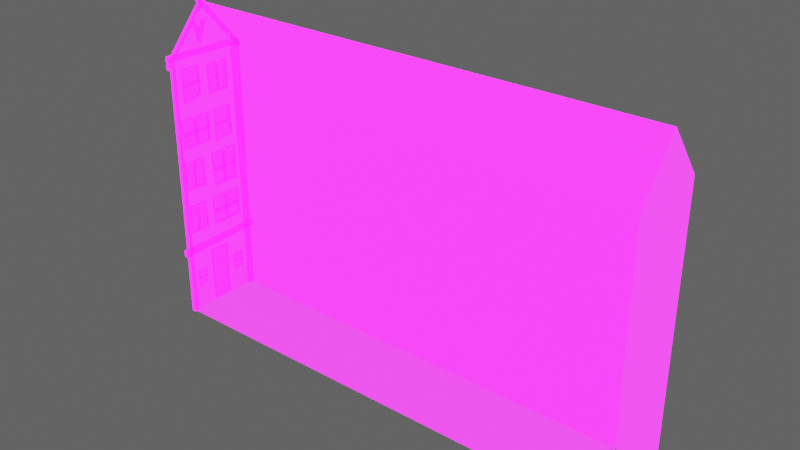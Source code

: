 # Source: Building_short05.blend  (saved by Blender 2.92.15; exported with 4.5.12 LTS)
import bpy
from mathutils import Matrix  # noqa: F401  (used for matrix-valued properties, if any)

bpy.ops.wm.read_factory_settings(use_empty=True)
scene = bpy.context.scene
scene.name = 'Scene'

# ---- collections
col_collection_2 = bpy.data.collections.new('Collection 2'); scene.collection.children.link(col_collection_2)
col_collection = bpy.data.collections.new('Collection'); scene.collection.children.link(col_collection)

# ---- images (referenced by path relative to the original .blend; pixels are not part of the script)
import os
ASSET_DIR = os.environ.get("B2B_ASSET_DIR", "")  # directory of the original .blend (textures are referenced by path, not embedded)
HERE = os.path.dirname(os.path.abspath(__file__))  # packed textures are extracted next to this script under _unpacked/

def load_image(name, relpath, width, height, colorspace="sRGB"):
    """Load a texture the original file referenced (path relative to the .blend, or extracted next to this script)."""
    p = next((c for c in (os.path.join(HERE, relpath), os.path.join(ASSET_DIR, relpath)) if relpath and os.path.exists(c)), "")
    if p:
        img = bpy.data.images.load(p, check_existing=True)
        img.name = name
    else:  # same state as the original file: an image datablock whose file is absent (Cycles renders it pink)
        img = bpy.data.images.new(name, width, height)
        img.source = "FILE"
        img.filepath = "//" + (relpath or name)
    img.colorspace_settings.name = colorspace
    return img
img_imphenziapalette01_256_gradientx4_png = load_image('ImphenziaPalette01-256-GradientX4.png', 'ImphenziaPalette01-256-GradientX4.png', 1024, 1024, 'sRGB')
img_imphenziapalette02_emission_png = load_image('ImphenziaPalette02-Emission.png', 'ImphenziaPalette02-Emission.png', 1024, 1024, 'sRGB')
img_imphenziapalette02_opacity_png = load_image('ImphenziaPalette02-Opacity.png', 'ImphenziaPalette02-Opacity.png', 1024, 1024, 'sRGB')

# ---- materials (node trees are filled in below, after node groups)
mat_gradient = bpy.data.materials.new('Gradient')
mat_gradient.alpha_threshold = 0.6481
mat_gradient.use_backface_culling = True
mat_gradient.use_raytrace_refraction = True
mat_gradient.use_screen_refraction = True
mat_gradient.use_sss_translucency = True
mat_gradient.thickness_mode = 'SLAB'
mat_gradient.use_thickness_from_shadow = True

# ---- node groups
ng_auto_smooth = bpy.data.node_groups.new('Auto Smooth', 'GeometryNodeTree')
_s = ng_auto_smooth.interface.new_socket(name='Geometry', in_out='OUTPUT', socket_type='NodeSocketGeometry')
_s = ng_auto_smooth.interface.new_socket(name='Geometry', in_out='INPUT', socket_type='NodeSocketGeometry')
_s = ng_auto_smooth.interface.new_socket(name='Angle', in_out='INPUT', socket_type='NodeSocketFloat')
_s.subtype = 'ANGLE'
_s.min_value = 0.0
_s.max_value = 3.142
ng_auto_smooth.is_modifier = True
_N = ng_auto_smooth.nodes; _L = ng_auto_smooth.links
n0 = _N.new('NodeGroupOutput'); n0.name = 'Group Output'; n0.location = (480, -100)
n1 = _N.new('NodeGroupInput'); n1.name = 'Group Input'; n1.location = (-420, -300)
n2 = _N.new('NodeGroupInput'); n2.name = 'Group Input.001'; n2.location = (-60, -100)
n3 = _N.new('GeometryNodeSetShadeSmooth'); n3.name = 'Set Shade Smooth'; n3.location = (120, -100)
n3.domain = 'EDGE'
n4 = _N.new('GeometryNodeSetShadeSmooth'); n4.name = 'Set Shade Smooth.001'; n4.location = (300, -100)
n5 = _N.new('GeometryNodeInputMeshEdgeAngle'); n5.name = 'Edge Angle'; n5.location = (-420, -220)
n6 = _N.new('GeometryNodeInputEdgeSmooth'); n6.name = 'Is Edge Smooth'; n6.location = (-60, -160)
n7 = _N.new('GeometryNodeInputShadeSmooth'); n7.name = 'Is Face Smooth'; n7.location = (-240, -340)
n8 = _N.new('FunctionNodeBooleanMath'); n8.name = 'Boolean Math'; n8.location = (-60, -220)
n9 = _N.new('FunctionNodeCompare'); n9.name = 'Compare'; n9.location = (-240, -180)
n9.operation = 'LESS_EQUAL'
_L.new(n5.outputs[0], n9.inputs[0])
_L.new(n4.outputs[0], n0.inputs[0])
_L.new(n1.outputs[1], n9.inputs[1])
_L.new(n9.outputs[0], n8.inputs[0])
_L.new(n7.outputs[0], n8.inputs[1])
_L.new(n2.outputs[0], n3.inputs[0])
_L.new(n6.outputs[0], n3.inputs[1])
_L.new(n3.outputs[0], n4.inputs[0])
_L.new(n8.outputs[0], n3.inputs[2])
n0.is_active_output = True

# ---- material node trees
mat_gradient.use_nodes = True; mat_gradient.node_tree.nodes.clear()
_N = mat_gradient.node_tree.nodes; _L = mat_gradient.node_tree.links
n0 = _N.new('ShaderNodeOutputMaterial'); n0.name = 'Material Output'; n0.location = (300, 300)
n1 = _N.new('ShaderNodeBsdfPrincipled'); n1.name = 'Principled BSDF'; n1.location = (10, 300)
n1.distribution = 'GGX'
n1.subsurface_method = 'BURLEY'
n1.inputs[3].default_value = 1.45
n1.inputs[28].default_value = 10.0
n2 = _N.new('ShaderNodeTexImage'); n2.name = 'Image Texture'; n2.location = (-460, 320)
n2.image = img_imphenziapalette01_256_gradientx4_png
n3 = _N.new('ShaderNodeTexImage'); n3.name = 'Image Texture.001'; n3.location = (-500, 0)
n3.image = img_imphenziapalette02_emission_png
n4 = _N.new('ShaderNodeTexImage'); n4.name = 'Image Texture.002'; n4.location = (-480, -300)
n4.image = img_imphenziapalette02_opacity_png
_L.new(n1.outputs[0], n0.inputs[0])
_L.new(n2.outputs[0], n1.inputs[0])
_L.new(n3.outputs[0], n1.inputs[27])
_L.new(n4.outputs[0], n1.inputs[4])
n0.is_active_output = True

# ---- world
world_world = bpy.data.worlds.new('World'); scene.world = world_world
world_world.use_nodes = True; world_world.node_tree.nodes.clear()
_N = world_world.node_tree.nodes; _L = world_world.node_tree.links
n0 = _N.new('ShaderNodeOutputWorld'); n0.name = 'World Output'; n0.location = (300, 300)
n1 = _N.new('ShaderNodeBackground'); n1.name = 'Background'; n1.location = (10, 300)
n1.inputs[0].default_value = (0.05088, 0.05088, 0.05088, 1.0)
n1.inputs[1].default_value = 2.0
_L.new(n1.outputs[0], n0.inputs[0])
n0.is_active_output = True
world_world.color = (0.05088, 0.05088, 0.05088)
world_world.use_sun_shadow = False
world_world.sun_shadow_jitter_overblur = 0.0

# ---- meshes
me_plane_047 = bpy.data.meshes.new('Plane.047')
me_plane_047.from_pydata([(119.1, 22.95, 0.0), (119.1, 38.2, 0.0), (25.21, 22.95, 51.79), (25.21, 38.2, 51.79), (119.1, 22.95, 51.79), (119.1, 38.2, 51.79), (25.21, 30.58, 61.24), (25.21, 30.58, 61.24), (119.1, 30.58, 61.24), (119.1, 30.58, 61.24), (25.21, 22.95, 0.0), (25.21, 38.2, 0.0), (25.22, 28.49, 11.15), (25.22, 32.66, 11.15), (25.22, 28.77, 0.2281), (25.22, 32.59, 0.2281), (24.77, 29.03, 0.6014), (24.77, 32.33, 0.6014), (24.77, 28.76, 10.78), (24.77, 32.39, 10.78), (24.77, 28.77, 0.2281), (24.77, 32.59, 0.2281), (24.77, 28.49, 11.15), (24.77, 32.66, 11.15), (25.03, 29.01, 0.6014), (25.03, 32.33, 0.6014), (25.03, 28.77, 10.78), (25.03, 32.38, 10.78), (25.14, 27.89, 21.77), (25.14, 24.5, 21.77), (25.14, 28.19, 16.93), (25.14, 24.41, 16.93), (24.83, 28.1, 22.31), (24.83, 24.29, 22.31), (24.83, 28.5, 16.55), (24.83, 24.13, 16.55), (24.83, 27.87, 21.77), (24.83, 24.52, 21.77), (24.83, 28.18, 16.93), (24.83, 24.44, 16.93), (25.16, 24.29, 22.31), (25.16, 28.1, 22.31), (25.16, 24.13, 16.55), (25.16, 28.5, 16.55), (25.18, 36.26, 21.57), (25.18, 30.29, 21.57), (25.18, 36.16, 16.69), (25.18, 30.7, 16.69), (24.8, 36.72, 22.12), (24.8, 29.83, 22.12), (24.8, 36.6, 16.3), (24.8, 30.3, 16.3), (24.8, 36.27, 21.57), (24.8, 30.29, 21.57), (24.8, 36.16, 16.69), (24.8, 30.73, 16.69), (25.21, 29.83, 22.12), (25.21, 36.72, 22.12), (25.21, 30.3, 16.3), (25.21, 36.6, 16.3), (25.21, 28.53, 25.56), (25.21, 24.1, 25.56), (25.21, 28.62, 31.38), (25.21, 23.77, 31.38), (24.8, 24.4, 25.95), (24.8, 28.23, 25.95), (24.8, 24.09, 30.83), (24.8, 28.3, 30.83), (24.8, 24.1, 25.56), (24.8, 28.53, 25.56), (24.8, 23.77, 31.38), (24.8, 28.62, 31.38), (25.18, 24.38, 25.95), (25.18, 28.23, 25.95), (25.18, 24.09, 30.83), (25.18, 28.3, 30.83), (25.21, 36.45, 24.24), (25.21, 30.94, 24.24), (25.21, 36.56, 31.46), (25.21, 30.53, 31.46), (24.8, 31.32, 24.73), (24.8, 36.07, 24.73), (24.8, 30.93, 30.78), (24.8, 36.16, 30.78), (24.8, 30.94, 24.24), (24.8, 36.45, 24.24), (24.8, 30.53, 31.46), (24.8, 36.56, 31.46), (25.18, 31.29, 24.73), (25.18, 36.07, 24.73), (25.18, 30.94, 30.78), (25.18, 36.15, 30.78), (24.8, 26.0, 30.83), (24.8, 26.39, 30.83), (25.18, 26.0, 30.83), (25.18, 26.39, 30.83), (24.8, 26.0, 25.95), (24.8, 26.39, 25.95), (25.18, 26.0, 25.95), (25.18, 26.39, 25.95), (24.8, 33.28, 30.8), (24.8, 33.74, 30.78), (25.18, 33.28, 30.8), (25.18, 33.74, 30.78), (24.8, 33.38, 24.75), (24.8, 33.84, 24.73), (25.18, 33.38, 24.75), (25.18, 33.84, 24.73), (24.81, 31.15, 27.42), (24.79, 31.09, 28.05), (25.18, 31.12, 27.38), (25.16, 31.1, 28.02), (24.88, 36.13, 28.14), (24.9, 36.19, 27.51), (25.24, 36.14, 28.11), (25.27, 36.16, 27.47), (24.98, 23.38, 51.79), (24.98, 22.67, 51.79), (24.89, 23.49, 0.0), (24.89, 22.56, 0.0), (25.65, 23.49, 0.0), (25.65, 22.56, 0.0), (25.56, 23.38, 51.79), (25.56, 22.67, 51.79), (24.74, 38.62, 51.79), (24.74, 37.33, 51.79), (24.89, 38.44, 0.0), (24.89, 37.51, 0.0), (25.65, 38.44, 0.0), (25.65, 37.51, 0.0), (25.79, 38.62, 51.79), (25.79, 37.33, 51.79), (24.89, 38.72, 51.31), (24.94, 21.95, 51.86), (25.65, 38.72, 51.31), (25.6, 21.95, 51.86), (24.89, 38.72, 52.43), (24.94, 21.95, 52.84), (25.65, 38.72, 52.43), (25.6, 21.95, 52.84), (25.69, 21.95, 13.65), (24.85, 21.95, 13.65), (25.69, 21.95, 12.41), (24.85, 21.95, 12.41), (24.94, 39.36, 13.92), (24.94, 39.36, 12.94), (25.6, 39.36, 13.92), (25.6, 39.36, 12.94), (24.8, 32.98, 21.58), (24.8, 33.51, 21.56), (25.18, 32.98, 21.58), (25.18, 33.51, 21.56), (24.8, 33.1, 16.71), (24.8, 33.62, 16.69), (25.18, 33.1, 16.71), (25.18, 33.62, 16.69), (24.81, 30.54, 18.85), (24.79, 30.47, 19.36), (25.18, 30.51, 18.82), (25.16, 30.48, 19.34), (24.88, 36.23, 19.44), (24.9, 36.3, 18.93), (25.24, 36.24, 19.41), (25.27, 36.27, 18.9), (25.18, 30.34, 39.35), (25.18, 24.37, 39.35), (25.18, 30.24, 34.47), (25.18, 24.77, 34.47), (24.8, 30.8, 39.89), (24.8, 23.91, 39.89), (24.8, 30.67, 34.07), (24.8, 24.38, 34.07), (24.8, 30.34, 39.35), (24.8, 24.36, 39.35), (24.8, 30.24, 34.47), (24.8, 24.8, 34.47), (25.21, 23.91, 39.89), (25.21, 30.8, 39.89), (25.21, 24.38, 34.07), (25.21, 30.67, 34.07), (24.8, 27.06, 39.35), (24.8, 27.58, 39.33), (25.18, 27.06, 39.35), (25.18, 27.58, 39.33), (24.8, 27.17, 34.48), (24.8, 27.7, 34.46), (25.18, 27.17, 34.48), (25.18, 27.7, 34.46), (24.81, 24.61, 36.62), (24.79, 24.54, 37.13), (25.18, 24.58, 36.6), (25.16, 24.55, 37.11), (24.88, 30.31, 37.21), (24.9, 30.37, 36.7), (25.24, 30.32, 37.18), (25.27, 30.35, 36.67), (25.17, 32.38, 39.62), (25.17, 32.38, 33.87), (25.17, 35.7, 39.53), (25.17, 35.7, 34.26), (24.81, 32.01, 40.07), (24.81, 32.01, 33.42), (24.81, 35.96, 39.95), (24.81, 35.96, 33.88), (24.81, 32.38, 39.63), (24.81, 32.38, 33.86), (24.81, 35.7, 39.53), (24.81, 35.7, 34.29), (25.2, 32.01, 33.42), (25.2, 32.01, 40.07), (25.2, 35.96, 33.88), (25.2, 35.96, 39.95), (24.83, 26.0, 21.77), (24.83, 26.39, 21.77), (25.14, 26.0, 21.77), (25.14, 26.38, 21.77), (24.83, 26.0, 16.93), (24.83, 26.39, 16.93), (25.14, 26.0, 16.93), (25.14, 26.38, 16.93), (24.81, 32.3, 36.52), (24.81, 32.3, 37.05), (25.17, 32.3, 36.52), (25.17, 32.3, 37.05), (24.81, 35.62, 36.52), (24.81, 35.62, 37.05), (25.17, 35.62, 36.52), (25.17, 35.62, 37.05), (25.07, 34.45, 7.755), (25.07, 34.45, 4.633), (25.07, 36.25, 7.704), (25.07, 36.25, 4.845), (24.87, 34.25, 7.997), (24.87, 34.25, 4.391), (24.87, 36.39, 7.931), (24.87, 36.39, 4.638), (24.87, 34.45, 7.76), (24.87, 34.45, 4.628), (24.87, 36.25, 7.704), (24.87, 36.25, 4.86), (25.08, 34.25, 4.391), (25.08, 34.25, 7.997), (25.08, 36.39, 4.638), (25.08, 36.39, 7.931), (24.87, 34.38, 6.058), (24.87, 34.38, 6.345), (25.07, 34.38, 6.059), (25.07, 34.38, 6.345), (24.87, 36.18, 6.058), (24.87, 36.18, 6.345), (25.07, 36.18, 6.059), (25.07, 36.18, 6.345), (25.07, 24.94, 7.755), (25.07, 24.94, 4.633), (25.07, 26.74, 7.704), (25.07, 26.74, 4.845), (24.87, 24.74, 7.997), (24.87, 24.74, 4.391), (24.87, 26.89, 7.931), (24.87, 26.89, 4.638), (24.87, 24.94, 7.76), (24.87, 24.94, 4.628), (24.87, 26.74, 7.704), (24.87, 26.74, 4.86), (25.08, 24.74, 4.391), (25.08, 24.74, 7.997), (25.08, 26.89, 4.638), (25.08, 26.89, 7.931), (24.87, 24.87, 6.058), (24.87, 24.87, 6.345), (25.07, 24.87, 6.059), (25.07, 24.87, 6.345), (24.87, 26.67, 6.058), (24.87, 26.67, 6.345), (25.07, 26.67, 6.059), (25.07, 26.67, 6.345), (25.05, 31.38, 61.44), (24.94, 21.95, 50.39), (25.8, 31.38, 61.44), (25.6, 21.95, 50.39), (25.05, 31.38, 62.56), (24.94, 21.95, 51.37), (25.8, 31.38, 62.56), (25.6, 21.95, 51.37), (25.05, 29.63, 61.44), (25.8, 29.63, 61.44), (25.05, 29.63, 62.56), (25.8, 29.63, 62.56), (25.05, 38.87, 50.73), (25.8, 38.87, 50.73), (25.05, 38.87, 51.84), (25.8, 38.87, 51.84), (25.19, 31.79, 57.59), (25.19, 30.99, 57.59), (25.19, 30.13, 55.49), (25.19, 29.4, 57.53), (25.19, 28.54, 57.51), (25.19, 29.92, 53.4), (24.59, 31.44, 57.36), (24.59, 31.14, 57.36), (24.59, 30.11, 54.87), (24.59, 29.24, 57.3), (24.59, 28.84, 57.29), (24.59, 29.95, 54.01), (24.59, 31.79, 57.59), (24.59, 30.99, 57.59), (24.59, 30.13, 55.49), (24.59, 29.4, 57.53), (24.59, 28.54, 57.51), (24.59, 29.92, 53.4), (25.21, 35.83, 43.17), (25.21, 31.39, 43.17), (25.21, 35.91, 48.99), (25.21, 31.06, 48.99), (24.8, 31.69, 43.56), (24.8, 35.52, 43.56), (24.8, 31.38, 48.44), (24.8, 35.59, 48.44), (24.8, 31.39, 43.17), (24.8, 35.83, 43.17), (24.8, 31.06, 48.99), (24.8, 35.91, 48.99), (25.18, 31.67, 43.56), (25.18, 35.52, 43.56), (25.18, 31.39, 48.44), (25.18, 35.59, 48.44), (24.8, 33.29, 48.44), (24.8, 33.68, 48.44), (25.18, 33.29, 48.44), (25.18, 33.68, 48.44), (24.8, 33.29, 43.56), (24.8, 33.68, 43.56), (25.18, 33.29, 43.56), (25.18, 33.68, 43.56), (25.17, 25.56, 49.21), (25.17, 25.56, 43.46), (25.17, 28.87, 49.12), (25.17, 28.87, 43.85), (24.81, 25.19, 49.66), (24.81, 25.19, 43.01), (24.81, 29.14, 49.54), (24.81, 29.14, 43.47), (24.81, 25.56, 49.22), (24.81, 25.56, 43.45), (24.81, 28.87, 49.12), (24.81, 28.87, 43.88), (25.2, 25.19, 43.01), (25.2, 25.19, 49.66), (25.2, 29.14, 43.47), (25.2, 29.14, 49.54), (24.81, 25.48, 46.11), (24.81, 25.48, 46.64), (25.17, 25.48, 46.12), (25.17, 25.48, 46.64), (24.81, 28.79, 46.11), (24.81, 28.79, 46.64), (25.17, 28.79, 46.12), (25.17, 28.79, 46.64)], [], [(2, 4, 8, 6), (11, 3, 5, 1), (0, 4, 2, 10), (6, 8, 9, 7), (3, 2, 6, 7), (5, 3, 7, 9), (11, 10, 2, 3), (19, 17, 25, 27), (14, 12, 22, 20), (12, 13, 23, 22), (13, 15, 21, 23), (15, 14, 20, 21), (16, 17, 21, 20), (19, 18, 22, 23), (17, 19, 23, 21), (18, 16, 20, 22), (25, 24, 26, 27), (17, 16, 24, 25), (16, 18, 26, 24), (18, 19, 27, 26), (37, 36, 28, 29), (39, 37, 29, 31), (38, 39, 31, 30), (30, 31, 29, 28), (37, 39, 35, 33), (38, 36, 32, 34), (36, 37, 33, 32), (39, 38, 34, 35), (43, 42, 35, 34), (41, 43, 34, 32), (40, 41, 32, 33), (42, 40, 33, 35), (36, 38, 30, 28), (53, 52, 44, 45), (55, 53, 45, 47), (54, 55, 47, 46), (46, 47, 45, 44), (53, 55, 51, 49), (54, 52, 48, 50), (52, 53, 49, 48), (55, 54, 50, 51), (59, 58, 51, 50), (57, 59, 50, 48), (56, 57, 48, 49), (58, 56, 49, 51), (52, 54, 46, 44), (67, 65, 73, 75), (61, 63, 70, 68), (63, 62, 71, 70), (62, 60, 69, 71), (60, 61, 68, 69), (64, 65, 69, 68), (67, 66, 70, 71), (65, 67, 71, 69), (66, 64, 68, 70), (73, 72, 74, 75), (65, 64, 72, 73), (64, 66, 74, 72), (66, 67, 75, 74), (83, 81, 89, 91), (77, 79, 86, 84), (79, 78, 87, 86), (78, 76, 85, 87), (76, 77, 84, 85), (80, 81, 85, 84), (83, 82, 86, 87), (81, 83, 87, 85), (82, 80, 84, 86), (89, 88, 90, 91), (81, 80, 88, 89), (80, 82, 90, 88), (82, 83, 91, 90), (92, 94, 95, 93), (96, 97, 99, 98), (94, 92, 96, 98), (93, 95, 99, 97), (92, 93, 97, 96), (100, 102, 103, 101), (104, 105, 107, 106), (101, 103, 107, 105), (100, 101, 105, 104), (102, 100, 104, 106), (108, 110, 111, 109), (113, 112, 114, 115), (109, 111, 114, 112), (110, 108, 113, 115), (108, 109, 112, 113), (119, 117, 116, 118), (121, 120, 122, 123), (117, 119, 121, 123), (119, 118, 120, 121), (118, 116, 122, 120), (116, 117, 123, 122), (127, 125, 124, 126), (129, 128, 130, 131), (125, 127, 129, 131), (127, 126, 128, 129), (126, 124, 130, 128), (124, 125, 131, 130), (132, 134, 135, 133), (136, 137, 139, 138), (134, 132, 136, 138), (135, 134, 138, 139), (133, 135, 139, 137), (132, 133, 137, 136), (143, 142, 140, 141), (145, 144, 146, 147), (140, 146, 144, 141), (141, 144, 145, 143), (143, 145, 147, 142), (142, 147, 146, 140), (148, 150, 151, 149), (152, 153, 155, 154), (149, 151, 155, 153), (148, 149, 153, 152), (150, 148, 152, 154), (156, 158, 159, 157), (161, 160, 162, 163), (157, 159, 162, 160), (158, 156, 161, 163), (156, 157, 160, 161), (173, 172, 164, 165), (175, 173, 165, 167), (174, 175, 167, 166), (166, 167, 165, 164), (173, 175, 171, 169), (174, 172, 168, 170), (172, 173, 169, 168), (175, 174, 170, 171), (179, 178, 171, 170), (177, 179, 170, 168), (176, 177, 168, 169), (178, 176, 169, 171), (172, 174, 166, 164), (180, 182, 183, 181), (184, 185, 187, 186), (181, 183, 187, 185), (180, 181, 185, 184), (182, 180, 184, 186), (188, 190, 191, 189), (193, 192, 194, 195), (189, 191, 194, 192), (190, 188, 193, 195), (188, 189, 192, 193), (205, 204, 196, 197), (207, 205, 197, 199), (206, 207, 199, 198), (198, 199, 197, 196), (205, 207, 203, 201), (206, 204, 200, 202), (204, 205, 201, 200), (207, 206, 202, 203), (211, 210, 203, 202), (209, 211, 202, 200), (208, 209, 200, 201), (210, 208, 201, 203), (204, 206, 198, 196), (212, 214, 215, 213), (216, 217, 219, 218), (214, 212, 216, 218), (213, 215, 219, 217), (212, 213, 217, 216), (220, 222, 223, 221), (224, 225, 227, 226), (222, 220, 224, 226), (221, 223, 227, 225), (220, 221, 225, 224), (237, 236, 228, 229), (239, 237, 229, 231), (238, 239, 231, 230), (230, 231, 229, 228), (237, 239, 235, 233), (238, 236, 232, 234), (236, 237, 233, 232), (239, 238, 234, 235), (243, 242, 235, 234), (241, 243, 234, 232), (240, 241, 232, 233), (242, 240, 233, 235), (236, 238, 230, 228), (244, 246, 247, 245), (248, 249, 251, 250), (246, 244, 248, 250), (245, 247, 251, 249), (244, 245, 249, 248), (261, 260, 252, 253), (263, 261, 253, 255), (262, 263, 255, 254), (254, 255, 253, 252), (261, 263, 259, 257), (262, 260, 256, 258), (260, 261, 257, 256), (263, 262, 258, 259), (267, 266, 259, 258), (265, 267, 258, 256), (264, 265, 256, 257), (266, 264, 257, 259), (260, 262, 254, 252), (268, 270, 271, 269), (272, 273, 275, 274), (270, 268, 272, 274), (269, 271, 275, 273), (268, 269, 273, 272), (276, 278, 279, 277), (280, 281, 283, 282), (278, 276, 280, 282), (279, 278, 282, 283), (277, 279, 283, 281), (276, 277, 281, 280), (285, 287, 286, 284), (289, 288, 290, 291), (287, 285, 289, 291), (286, 287, 291, 290), (284, 286, 290, 288), (285, 284, 288, 289), (292, 293, 294, 295, 296, 297), (298, 303, 302, 301, 300, 299), (292, 297, 309, 304), (296, 295, 307, 308), (294, 293, 305, 306), (297, 296, 308, 309), (295, 294, 306, 307), (293, 292, 304, 305), (298, 299, 305, 304), (299, 300, 306, 305), (300, 301, 307, 306), (301, 302, 308, 307), (302, 303, 309, 308), (303, 298, 304, 309), (317, 315, 323, 325), (311, 313, 320, 318), (313, 312, 321, 320), (312, 310, 319, 321), (310, 311, 318, 319), (314, 315, 319, 318), (317, 316, 320, 321), (315, 317, 321, 319), (316, 314, 318, 320), (323, 322, 324, 325), (315, 314, 322, 323), (314, 316, 324, 322), (316, 317, 325, 324), (326, 328, 329, 327), (330, 331, 333, 332), (328, 326, 330, 332), (327, 329, 333, 331), (326, 327, 331, 330), (343, 342, 334, 335), (345, 343, 335, 337), (344, 345, 337, 336), (336, 337, 335, 334), (343, 345, 341, 339), (344, 342, 338, 340), (342, 343, 339, 338), (345, 344, 340, 341), (349, 348, 341, 340), (347, 349, 340, 338), (346, 347, 338, 339), (348, 346, 339, 341), (342, 344, 336, 334), (350, 352, 353, 351), (354, 355, 357, 356), (352, 350, 354, 356), (351, 353, 357, 355), (350, 351, 355, 354)])
me_plane_047.polygons.foreach_set('use_smooth', [1, 1, 1, 1, 1, 1, 1, 1, 1, 1, 1, 1, 1, 1, 1, 1, 1, 1, 1, 1, 1, 1, 1, 1, 1, 1, 1, 1, 1, 1, 1, 1, 1, 1, 1, 1, 1, 1, 1, 1, 1, 1, 1, 1, 1, 1, 1, 1, 1, 1, 1, 1, 1, 1, 1, 1, 1, 1, 1, 1, 1, 1, 1, 1, 1, 1, 1, 1, 1, 1, 1, 1, 1, 1, 1, 1, 1, 1, 1, 1, 1, 1, 1, 1, 1, 1, 1, 1, 1, 1, 1, 1, 1, 1, 1, 1, 1, 1, 1, 1, 1, 1, 1, 1, 1, 1, 1, 1, 1, 1, 1, 1, 1, 1, 1, 1, 1, 1, 1, 1, 1, 1, 1, 1, 1, 1, 1, 1, 1, 1, 1, 1, 1, 1, 1, 1, 1, 1, 1, 1, 1, 1, 1, 1, 1, 1, 1, 1, 1, 1, 1, 1, 1, 1, 1, 1, 1, 1, 1, 1, 1, 1, 1, 1, 1, 1, 1, 1, 1, 1, 1, 1, 1, 1, 1, 1, 1, 1, 1, 1, 1, 1, 1, 1, 1, 1, 1, 1, 1, 1, 1, 1, 1, 1, 1, 1, 1, 1, 1, 1, 1, 1, 1, 1, 1, 1, 1, 1, 1, 1, 1, 1, 1, 1, 1, 0, 0, 0, 0, 0, 0, 0, 0, 0, 0, 0, 0, 0, 0, 1, 1, 1, 1, 1, 1, 1, 1, 1, 1, 1, 1, 1, 1, 1, 1, 1, 1, 1, 1, 1, 1, 1, 1, 1, 1, 1, 1, 1, 1, 1, 1, 1, 1, 1, 1])
_uv = me_plane_047.uv_layers.new(name='UVMap')
_uv.uv.foreach_set('vector', [0.2288, 0.9018, 0.2427, 0.9018, 0.2427, 0.9047, 0.2288, 0.9047, 0.2288, 0.8989, 0.2288, 0.9018, 0.2427, 0.9018, 0.2427, 0.8989, 0.2427, 0.8989, 0.2427, 0.9018, 0.2288, 0.9018, 0.2288, 0.8989, 0.2288, 0.9047, 0.2427, 0.9047, 0.2427, 0.9047, 0.2288, 0.9047, 0.2288, 0.9018, 0.2288, 0.9018, 0.2288, 0.9047, 0.2288, 0.9047, 0.2427, 0.9018, 0.2288, 0.9018, 0.2288, 0.9047, 0.2427, 0.9047, 0.2288, 0.8989, 0.2288, 0.8989, 0.2288, 0.9018, 0.2288, 0.9018, 0.2288, 0.9109, 0.2288, 0.8993, 0.2288, 0.8993, 0.2288, 0.9109, 0.2288, 0.8989, 0.2288, 0.9113, 0.2288, 0.9113, 0.2288, 0.8989, 0.2288, 0.9113, 0.2288, 0.9113, 0.2288, 0.9113, 0.2288, 0.9113, 0.2288, 0.9113, 0.2288, 0.8989, 0.2288, 0.8989, 0.2288, 0.9113, 0.2288, 0.8989, 0.2288, 0.8989, 0.2288, 0.8989, 0.2288, 0.8989, 0.2288, 0.8993, 0.2288, 0.8993, 0.2288, 0.8989, 0.2288, 0.8989, 0.2288, 0.9109, 0.2288, 0.9109, 0.2288, 0.9113, 0.2288, 0.9113, 0.2288, 0.8993, 0.2288, 0.9109, 0.2288, 0.9113, 0.2288, 0.8989, 0.2288, 0.9109, 0.2288, 0.8993, 0.2288, 0.8989, 0.2288, 0.9113, 0.632, 0.2606, 0.632, 0.2606, 0.632, 0.2666, 0.632, 0.2666, 0.2288, 0.8993, 0.2288, 0.8993, 0.2288, 0.8993, 0.2288, 0.8993, 0.2288, 0.8993, 0.2288, 0.9109, 0.2288, 0.9109, 0.2288, 0.8993, 0.2288, 0.9109, 0.2288, 0.9109, 0.2288, 0.9109, 0.2288, 0.9109, 0.2288, 0.9109, 0.2288, 0.9109, 0.2288, 0.9109, 0.2288, 0.9109, 0.2288, 0.8993, 0.2288, 0.9109, 0.2288, 0.9109, 0.2288, 0.8993, 0.2288, 0.8993, 0.2288, 0.8993, 0.2288, 0.8993, 0.2288, 0.8993, 0.8396, 0.3296, 0.8396, 0.3296, 0.8396, 0.3356, 0.8396, 0.3356, 0.2288, 0.9109, 0.2288, 0.8993, 0.2288, 0.8989, 0.2288, 0.9113, 0.2288, 0.8993, 0.2288, 0.9109, 0.2288, 0.9113, 0.2288, 0.8989, 0.2288, 0.9109, 0.2288, 0.9109, 0.2288, 0.9113, 0.2288, 0.9113, 0.2288, 0.8993, 0.2288, 0.8993, 0.2288, 0.8989, 0.2288, 0.8989, 0.2163, 0.8994, 0.2163, 0.8994, 0.2163, 0.8994, 0.2163, 0.8994, 0.2163, 0.9011, 0.2163, 0.8994, 0.2163, 0.8994, 0.2163, 0.9011, 0.2163, 0.9011, 0.2163, 0.9011, 0.2163, 0.9011, 0.2163, 0.9011, 0.2163, 0.8994, 0.2163, 0.9011, 0.2163, 0.9011, 0.2163, 0.8994, 0.2288, 0.9109, 0.2288, 0.8993, 0.2288, 0.8993, 0.2288, 0.9109, 0.2288, 0.9109, 0.2288, 0.9109, 0.2288, 0.9109, 0.2288, 0.9109, 0.2288, 0.8993, 0.2288, 0.9109, 0.2288, 0.9109, 0.2288, 0.8993, 0.2288, 0.8993, 0.2288, 0.8993, 0.2288, 0.8993, 0.2288, 0.8993, 0.8396, 0.3296, 0.8396, 0.3296, 0.8396, 0.3356, 0.8396, 0.3356, 0.2288, 0.9109, 0.2288, 0.8993, 0.2288, 0.8989, 0.2288, 0.9113, 0.2288, 0.8993, 0.2288, 0.9109, 0.2288, 0.9113, 0.2288, 0.8989, 0.2288, 0.9109, 0.2288, 0.9109, 0.2288, 0.9113, 0.2288, 0.9113, 0.2288, 0.8993, 0.2288, 0.8993, 0.2288, 0.8989, 0.2288, 0.8989, 0.2163, 0.8994, 0.2163, 0.8994, 0.2163, 0.8994, 0.2163, 0.8994, 0.2163, 0.9011, 0.2163, 0.8994, 0.2163, 0.8994, 0.2163, 0.9011, 0.2163, 0.9011, 0.2163, 0.9011, 0.2163, 0.9011, 0.2163, 0.9011, 0.2163, 0.8994, 0.2163, 0.9011, 0.2163, 0.9011, 0.2163, 0.8994, 0.2288, 0.9109, 0.2288, 0.8993, 0.2288, 0.8993, 0.2288, 0.9109, 0.2288, 0.9109, 0.2288, 0.8993, 0.2288, 0.8993, 0.2288, 0.9109, 0.2163, 0.8994, 0.2163, 0.9011, 0.2163, 0.9011, 0.2163, 0.8994, 0.2163, 0.9011, 0.2163, 0.9011, 0.2163, 0.9011, 0.2163, 0.9011, 0.2163, 0.9011, 0.2163, 0.8994, 0.2163, 0.8994, 0.2163, 0.9011, 0.2163, 0.8994, 0.2163, 0.8994, 0.2163, 0.8994, 0.2163, 0.8994, 0.2288, 0.8993, 0.2288, 0.8993, 0.2288, 0.8989, 0.2288, 0.8989, 0.2288, 0.9109, 0.2288, 0.9109, 0.2288, 0.9113, 0.2288, 0.9113, 0.2288, 0.8993, 0.2288, 0.9109, 0.2288, 0.9113, 0.2288, 0.8989, 0.2288, 0.9109, 0.2288, 0.8993, 0.2288, 0.8989, 0.2288, 0.9113, 0.4742, 0.946, 0.4742, 0.946, 0.4742, 0.9484, 0.4742, 0.9484, 0.2288, 0.8993, 0.2288, 0.8993, 0.2288, 0.8993, 0.2288, 0.8993, 0.2288, 0.8993, 0.2288, 0.9109, 0.2288, 0.9109, 0.2288, 0.8993, 0.2288, 0.9109, 0.2288, 0.9109, 0.2288, 0.9109, 0.2288, 0.9109, 0.2288, 0.9109, 0.2288, 0.8993, 0.2288, 0.8993, 0.2288, 0.9109, 0.2163, 0.8994, 0.2163, 0.9011, 0.2163, 0.9011, 0.2163, 0.8994, 0.2163, 0.9011, 0.2163, 0.9011, 0.2163, 0.9011, 0.2163, 0.9011, 0.2163, 0.9011, 0.2163, 0.8994, 0.2163, 0.8994, 0.2163, 0.9011, 0.2163, 0.8994, 0.2163, 0.8994, 0.2163, 0.8994, 0.2163, 0.8994, 0.2288, 0.8993, 0.2288, 0.8993, 0.2288, 0.8989, 0.2288, 0.8989, 0.2288, 0.9109, 0.2288, 0.9109, 0.2288, 0.9113, 0.2288, 0.9113, 0.2288, 0.8993, 0.2288, 0.9109, 0.2288, 0.9113, 0.2288, 0.8989, 0.2288, 0.9109, 0.2288, 0.8993, 0.2288, 0.8989, 0.2288, 0.9113, 0.4695, 0.9447, 0.4695, 0.9447, 0.4695, 0.947, 0.4695, 0.947, 0.2288, 0.8993, 0.2288, 0.8993, 0.2288, 0.8993, 0.2288, 0.8993, 0.2288, 0.8993, 0.2288, 0.9109, 0.2288, 0.9109, 0.2288, 0.8993, 0.2288, 0.9109, 0.2288, 0.9109, 0.2288, 0.9109, 0.2288, 0.9109, 0.2288, 0.9109, 0.2288, 0.9109, 0.2288, 0.9109, 0.2288, 0.9109, 0.2288, 0.9109, 0.2288, 0.9109, 0.2288, 0.9109, 0.2288, 0.9109, 0.2288, 0.9109, 0.2288, 0.9109, 0.2288, 0.9109, 0.2288, 0.9109, 0.2288, 0.9109, 0.2288, 0.9109, 0.2288, 0.9109, 0.2288, 0.9109, 0.2288, 0.9109, 0.2288, 0.9109, 0.2288, 0.9109, 0.2288, 0.9109, 0.2288, 0.9109, 0.2288, 0.9109, 0.2288, 0.9109, 0.2288, 0.9109, 0.2288, 0.9109, 0.2288, 0.9109, 0.2288, 0.9109, 0.2288, 0.9109, 0.2288, 0.9109, 0.2288, 0.9109, 0.2288, 0.9109, 0.2288, 0.9109, 0.2288, 0.9109, 0.2288, 0.9109, 0.2288, 0.9109, 0.2288, 0.9109, 0.2288, 0.9109, 0.2288, 0.9109, 0.2288, 0.9109, 0.2288, 0.9109, 0.2288, 0.8993, 0.2288, 0.8993, 0.2288, 0.9109, 0.2288, 0.9109, 0.2288, 0.8993, 0.2288, 0.9109, 0.2288, 0.9109, 0.2288, 0.8993, 0.2288, 0.9109, 0.2288, 0.9109, 0.2288, 0.9109, 0.2288, 0.9109, 0.2288, 0.8993, 0.2288, 0.8993, 0.2288, 0.8993, 0.2288, 0.8993, 0.2288, 0.8993, 0.2288, 0.9109, 0.2288, 0.9109, 0.2288, 0.8993, 0.2162, 0.8977, 0.2162, 0.8986, 0.2162, 0.8986, 0.2162, 0.8977, 0.2162, 0.8977, 0.2162, 0.8977, 0.2162, 0.8986, 0.2162, 0.8986, 0.2162, 0.8986, 0.2162, 0.8977, 0.2162, 0.8977, 0.2162, 0.8986, 0.2162, 0.8977, 0.2162, 0.8977, 0.2162, 0.8977, 0.2162, 0.8977, 0.2162, 0.8977, 0.2162, 0.8986, 0.2162, 0.8986, 0.2162, 0.8977, 0.2162, 0.8986, 0.2162, 0.8986, 0.2162, 0.8986, 0.2162, 0.8986, 0.2162, 0.8977, 0.2162, 0.8986, 0.2162, 0.8986, 0.2162, 0.8977, 0.2162, 0.8977, 0.2162, 0.8977, 0.2162, 0.8986, 0.2162, 0.8986, 0.2162, 0.8986, 0.2162, 0.8977, 0.2162, 0.8977, 0.2162, 0.8986, 0.2162, 0.8977, 0.2162, 0.8977, 0.2162, 0.8977, 0.2162, 0.8977, 0.2162, 0.8977, 0.2162, 0.8986, 0.2162, 0.8986, 0.2162, 0.8977, 0.2162, 0.8986, 0.2162, 0.8986, 0.2162, 0.8986, 0.2162, 0.8986, 0.2162, 0.8986, 0.2162, 0.8986, 0.2162, 0.8986, 0.2162, 0.8986, 0.2162, 0.8986, 0.2162, 0.8986, 0.2162, 0.8986, 0.2162, 0.8986, 0.2162, 0.8986, 0.2162, 0.8986, 0.2162, 0.8986, 0.2162, 0.8986, 0.2162, 0.8986, 0.2162, 0.8986, 0.2162, 0.8986, 0.2162, 0.8986, 0.2162, 0.8986, 0.2162, 0.8986, 0.2162, 0.8986, 0.2162, 0.8986, 0.2162, 0.8986, 0.2162, 0.8986, 0.2162, 0.8986, 0.2162, 0.8986, 0.2162, 0.8986, 0.2162, 0.8986, 0.2162, 0.8986, 0.2162, 0.8986, 0.2162, 0.8986, 0.2162, 0.8986, 0.2162, 0.8986, 0.2162, 0.8986, 0.2162, 0.8986, 0.2162, 0.8986, 0.2162, 0.8986, 0.2162, 0.8986, 0.2162, 0.8986, 0.2162, 0.8986, 0.2162, 0.8986, 0.2162, 0.8986, 0.2162, 0.8986, 0.2162, 0.8986, 0.2162, 0.8986, 0.2162, 0.8986, 0.2162, 0.8986, 0.2162, 0.8986, 0.2162, 0.8986, 0.2162, 0.8986, 0.2288, 0.9109, 0.2288, 0.9109, 0.2288, 0.9109, 0.2288, 0.9109, 0.2288, 0.9109, 0.2288, 0.9109, 0.2288, 0.9109, 0.2288, 0.9109, 0.2288, 0.9109, 0.2288, 0.9109, 0.2288, 0.9109, 0.2288, 0.9109, 0.2288, 0.9109, 0.2288, 0.9109, 0.2288, 0.9109, 0.2288, 0.9109, 0.2288, 0.9109, 0.2288, 0.9109, 0.2288, 0.9109, 0.2288, 0.9109, 0.2288, 0.8993, 0.2288, 0.8993, 0.2288, 0.9109, 0.2288, 0.9109, 0.2288, 0.8993, 0.2288, 0.9109, 0.2288, 0.9109, 0.2288, 0.8993, 0.2288, 0.9109, 0.2288, 0.9109, 0.2288, 0.9109, 0.2288, 0.9109, 0.2288, 0.8993, 0.2288, 0.8993, 0.2288, 0.8993, 0.2288, 0.8993, 0.2288, 0.8993, 0.2288, 0.9109, 0.2288, 0.9109, 0.2288, 0.8993, 0.2288, 0.9109, 0.2288, 0.9109, 0.2288, 0.9109, 0.2288, 0.9109, 0.2288, 0.8993, 0.2288, 0.9109, 0.2288, 0.9109, 0.2288, 0.8993, 0.2288, 0.8993, 0.2288, 0.8993, 0.2288, 0.8993, 0.2288, 0.8993, 0.8396, 0.3296, 0.8396, 0.3296, 0.8396, 0.3356, 0.8396, 0.3356, 0.2288, 0.9109, 0.2288, 0.8993, 0.2288, 0.8989, 0.2288, 0.9113, 0.2288, 0.8993, 0.2288, 0.9109, 0.2288, 0.9113, 0.2288, 0.8989, 0.2288, 0.9109, 0.2288, 0.9109, 0.2288, 0.9113, 0.2288, 0.9113, 0.2288, 0.8993, 0.2288, 0.8993, 0.2288, 0.8989, 0.2288, 0.8989, 0.2163, 0.8994, 0.2163, 0.8994, 0.2163, 0.8994, 0.2163, 0.8994, 0.2163, 0.9011, 0.2163, 0.8994, 0.2163, 0.8994, 0.2163, 0.9011, 0.2163, 0.9011, 0.2163, 0.9011, 0.2163, 0.9011, 0.2163, 0.9011, 0.2163, 0.8994, 0.2163, 0.9011, 0.2163, 0.9011, 0.2163, 0.8994, 0.2288, 0.9109, 0.2288, 0.8993, 0.2288, 0.8993, 0.2288, 0.9109, 0.2288, 0.9109, 0.2288, 0.9109, 0.2288, 0.9109, 0.2288, 0.9109, 0.2288, 0.9109, 0.2288, 0.9109, 0.2288, 0.9109, 0.2288, 0.9109, 0.2288, 0.9109, 0.2288, 0.9109, 0.2288, 0.9109, 0.2288, 0.9109, 0.2288, 0.9109, 0.2288, 0.9109, 0.2288, 0.9109, 0.2288, 0.9109, 0.2288, 0.9109, 0.2288, 0.9109, 0.2288, 0.9109, 0.2288, 0.9109, 0.2288, 0.8993, 0.2288, 0.8993, 0.2288, 0.9109, 0.2288, 0.9109, 0.2288, 0.8993, 0.2288, 0.9109, 0.2288, 0.9109, 0.2288, 0.8993, 0.2288, 0.9109, 0.2288, 0.9109, 0.2288, 0.9109, 0.2288, 0.9109, 0.2288, 0.8993, 0.2288, 0.8993, 0.2288, 0.8993, 0.2288, 0.8993, 0.2288, 0.8993, 0.2288, 0.9109, 0.2288, 0.9109, 0.2288, 0.8993, 0.2288, 0.9109, 0.2288, 0.9109, 0.2288, 0.9109, 0.2288, 0.9109, 0.2288, 0.8993, 0.2288, 0.9109, 0.2288, 0.9109, 0.2288, 0.8993, 0.2288, 0.8993, 0.2288, 0.8993, 0.2288, 0.8993, 0.2288, 0.8993, 0.8396, 0.3296, 0.8396, 0.3296, 0.8396, 0.3356, 0.8396, 0.3356, 0.2288, 0.9109, 0.2288, 0.8993, 0.2288, 0.8989, 0.2288, 0.9113, 0.2288, 0.8993, 0.2288, 0.9109, 0.2288, 0.9113, 0.2288, 0.8989, 0.2288, 0.9109, 0.2288, 0.9109, 0.2288, 0.9113, 0.2288, 0.9113, 0.2288, 0.8993, 0.2288, 0.8993, 0.2288, 0.8989, 0.2288, 0.8989, 0.2163, 0.8994, 0.2163, 0.8994, 0.2163, 0.8994, 0.2163, 0.8994, 0.2163, 0.9011, 0.2163, 0.8994, 0.2163, 0.8994, 0.2163, 0.9011, 0.2163, 0.9011, 0.2163, 0.9011, 0.2163, 0.9011, 0.2163, 0.9011, 0.2163, 0.8994, 0.2163, 0.9011, 0.2163, 0.9011, 0.2163, 0.8994, 0.2288, 0.9109, 0.2288, 0.8993, 0.2288, 0.8993, 0.2288, 0.9109, 0.2288, 0.9109, 0.2288, 0.9109, 0.2288, 0.9109, 0.2288, 0.9109, 0.2288, 0.9109, 0.2288, 0.9109, 0.2288, 0.9109, 0.2288, 0.9109, 0.2288, 0.9109, 0.2288, 0.9109, 0.2288, 0.9109, 0.2288, 0.9109, 0.2288, 0.9109, 0.2288, 0.9109, 0.2288, 0.9109, 0.2288, 0.9109, 0.2288, 0.9109, 0.2288, 0.9109, 0.2288, 0.9109, 0.2288, 0.9109, 0.2288, 0.9109, 0.2288, 0.9109, 0.2288, 0.9109, 0.2288, 0.9109, 0.2288, 0.9109, 0.2288, 0.9109, 0.2288, 0.9109, 0.2288, 0.9109, 0.2288, 0.9109, 0.2288, 0.9109, 0.2288, 0.9109, 0.2288, 0.9109, 0.2288, 0.9109, 0.2288, 0.9109, 0.2288, 0.9109, 0.2288, 0.9109, 0.2288, 0.9109, 0.2288, 0.9109, 0.2288, 0.9109, 0.2288, 0.9109, 0.2288, 0.9109, 0.2288, 0.9109, 0.2288, 0.9109, 0.2288, 0.9109, 0.2288, 0.8993, 0.2288, 0.9109, 0.2288, 0.9109, 0.2288, 0.8993, 0.2288, 0.8993, 0.2288, 0.8993, 0.2288, 0.8993, 0.2288, 0.8993, 0.8396, 0.3296, 0.8396, 0.3296, 0.8396, 0.3356, 0.8396, 0.3356, 0.2288, 0.9109, 0.2288, 0.8993, 0.2288, 0.8989, 0.2288, 0.9113, 0.2288, 0.8993, 0.2288, 0.9109, 0.2288, 0.9113, 0.2288, 0.8989, 0.2288, 0.9109, 0.2288, 0.9109, 0.2288, 0.9113, 0.2288, 0.9113, 0.2288, 0.8993, 0.2288, 0.8993, 0.2288, 0.8989, 0.2288, 0.8989, 0.2163, 0.8994, 0.2163, 0.8994, 0.2163, 0.8994, 0.2163, 0.8994, 0.2163, 0.9011, 0.2163, 0.8994, 0.2163, 0.8994, 0.2163, 0.9011, 0.2163, 0.9011, 0.2163, 0.9011, 0.2163, 0.9011, 0.2163, 0.9011, 0.2163, 0.8994, 0.2163, 0.9011, 0.2163, 0.9011, 0.2163, 0.8994, 0.2288, 0.9109, 0.2288, 0.8993, 0.2288, 0.8993, 0.2288, 0.9109, 0.2288, 0.9109, 0.2288, 0.9109, 0.2288, 0.9109, 0.2288, 0.9109, 0.2288, 0.9109, 0.2288, 0.9109, 0.2288, 0.9109, 0.2288, 0.9109, 0.2288, 0.9109, 0.2288, 0.9109, 0.2288, 0.9109, 0.2288, 0.9109, 0.2288, 0.9109, 0.2288, 0.9109, 0.2288, 0.9109, 0.2288, 0.9109, 0.2288, 0.9109, 0.2288, 0.9109, 0.2288, 0.9109, 0.2288, 0.9109, 0.2288, 0.9109, 0.2288, 0.9109, 0.2288, 0.9109, 0.2288, 0.9109, 0.2288, 0.8993, 0.2288, 0.9109, 0.2288, 0.9109, 0.2288, 0.8993, 0.2288, 0.8993, 0.2288, 0.8993, 0.2288, 0.8993, 0.2288, 0.8993, 0.8396, 0.3296, 0.8396, 0.3296, 0.8396, 0.3356, 0.8396, 0.3356, 0.2288, 0.9109, 0.2288, 0.8993, 0.2288, 0.8989, 0.2288, 0.9113, 0.2288, 0.8993, 0.2288, 0.9109, 0.2288, 0.9113, 0.2288, 0.8989, 0.2288, 0.9109, 0.2288, 0.9109, 0.2288, 0.9113, 0.2288, 0.9113, 0.2288, 0.8993, 0.2288, 0.8993, 0.2288, 0.8989, 0.2288, 0.8989, 0.2163, 0.8994, 0.2163, 0.8994, 0.2163, 0.8994, 0.2163, 0.8994, 0.2163, 0.9011, 0.2163, 0.8994, 0.2163, 0.8994, 0.2163, 0.9011, 0.2163, 0.9011, 0.2163, 0.9011, 0.2163, 0.9011, 0.2163, 0.9011, 0.2163, 0.8994, 0.2163, 0.9011, 0.2163, 0.9011, 0.2163, 0.8994, 0.2288, 0.9109, 0.2288, 0.8993, 0.2288, 0.8993, 0.2288, 0.9109, 0.2288, 0.9109, 0.2288, 0.9109, 0.2288, 0.9109, 0.2288, 0.9109, 0.2288, 0.9109, 0.2288, 0.9109, 0.2288, 0.9109, 0.2288, 0.9109, 0.2288, 0.9109, 0.2288, 0.9109, 0.2288, 0.9109, 0.2288, 0.9109, 0.2288, 0.9109, 0.2288, 0.9109, 0.2288, 0.9109, 0.2288, 0.9109, 0.2288, 0.9109, 0.2288, 0.9109, 0.2288, 0.9109, 0.2288, 0.9109, 0.2163, 0.8969, 0.2163, 0.8969, 0.2163, 0.8969, 0.2163, 0.8969, 0.2163, 0.8969, 0.2163, 0.8969, 0.2163, 0.8969, 0.2163, 0.8969, 0.2163, 0.8969, 0.2163, 0.8969, 0.2163, 0.8969, 0.2163, 0.8969, 0.2163, 0.8969, 0.2163, 0.8969, 0.2163, 0.8969, 0.2163, 0.8969, 0.2163, 0.8969, 0.2163, 0.8969, 0.2163, 0.8969, 0.2163, 0.8969, 0.2163, 0.8969, 0.2163, 0.8969, 0.2163, 0.8969, 0.2163, 0.8969, 0.2163, 0.8969, 0.2163, 0.8969, 0.2163, 0.8969, 0.2163, 0.8969, 0.2163, 0.8969, 0.2163, 0.8969, 0.2163, 0.8969, 0.2163, 0.8969, 0.2163, 0.8969, 0.2163, 0.8969, 0.2163, 0.8969, 0.2163, 0.8969, 0.2163, 0.8969, 0.2163, 0.8969, 0.2163, 0.8969, 0.2163, 0.8969, 0.2163, 0.8969, 0.2163, 0.8969, 0.2163, 0.8969, 0.2163, 0.8969, 0.2163, 0.8969, 0.2163, 0.8969, 0.2163, 0.8969, 0.2163, 0.8969, 0.2155, 0.8992, 0.2161, 0.8992, 0.2167, 0.8978, 0.2172, 0.8992, 0.2178, 0.8992, 0.2168, 0.8963, 0.6363, 0.4839, 0.6374, 0.4814, 0.6382, 0.4839, 0.6379, 0.4839, 0.6373, 0.4821, 0.6365, 0.4839, 0.2155, 0.8992, 0.2168, 0.8963, 0.2169, 0.8962, 0.2155, 0.8993, 0.2178, 0.8992, 0.2172, 0.8992, 0.2173, 0.8992, 0.2179, 0.8992, 0.2167, 0.8978, 0.2161, 0.8992, 0.2161, 0.8993, 0.2167, 0.8977, 0.2168, 0.8963, 0.2178, 0.8992, 0.2179, 0.8992, 0.2169, 0.8962, 0.2172, 0.8992, 0.2167, 0.8978, 0.2167, 0.8977, 0.2173, 0.8992, 0.2161, 0.8992, 0.2155, 0.8992, 0.2155, 0.8993, 0.2161, 0.8993, 0.2158, 0.8991, 0.216, 0.8991, 0.2161, 0.8993, 0.2155, 0.8993, 0.216, 0.8991, 0.2168, 0.8973, 0.2167, 0.8977, 0.2161, 0.8993, 0.2168, 0.8973, 0.2174, 0.8991, 0.2173, 0.8992, 0.2167, 0.8977, 0.2174, 0.8991, 0.2177, 0.8991, 0.2179, 0.8992, 0.2173, 0.8992, 0.2177, 0.8991, 0.2169, 0.8966, 0.2169, 0.8962, 0.2179, 0.8992, 0.2169, 0.8966, 0.2158, 0.8991, 0.2155, 0.8993, 0.2169, 0.8962, 0.2288, 0.9109, 0.2288, 0.8993, 0.2288, 0.8993, 0.2288, 0.9109, 0.2163, 0.8994, 0.2163, 0.9011, 0.2163, 0.9011, 0.2163, 0.8994, 0.2163, 0.9011, 0.2163, 0.9011, 0.2163, 0.9011, 0.2163, 0.9011, 0.2163, 0.9011, 0.2163, 0.8994, 0.2163, 0.8994, 0.2163, 0.9011, 0.2163, 0.8994, 0.2163, 0.8994, 0.2163, 0.8994, 0.2163, 0.8994, 0.2288, 0.8993, 0.2288, 0.8993, 0.2288, 0.8989, 0.2288, 0.8989, 0.2288, 0.9109, 0.2288, 0.9109, 0.2288, 0.9113, 0.2288, 0.9113, 0.2288, 0.8993, 0.2288, 0.9109, 0.2288, 0.9113, 0.2288, 0.8989, 0.2288, 0.9109, 0.2288, 0.8993, 0.2288, 0.8989, 0.2288, 0.9113, 0.4742, 0.946, 0.4742, 0.946, 0.4742, 0.9484, 0.4742, 0.9484, 0.2288, 0.8993, 0.2288, 0.8993, 0.2288, 0.8993, 0.2288, 0.8993, 0.2288, 0.8993, 0.2288, 0.9109, 0.2288, 0.9109, 0.2288, 0.8993, 0.2288, 0.9109, 0.2288, 0.9109, 0.2288, 0.9109, 0.2288, 0.9109, 0.2288, 0.9109, 0.2288, 0.9109, 0.2288, 0.9109, 0.2288, 0.9109, 0.2288, 0.9109, 0.2288, 0.9109, 0.2288, 0.9109, 0.2288, 0.9109, 0.2288, 0.9109, 0.2288, 0.9109, 0.2288, 0.9109, 0.2288, 0.9109, 0.2288, 0.9109, 0.2288, 0.9109, 0.2288, 0.9109, 0.2288, 0.9109, 0.2288, 0.9109, 0.2288, 0.9109, 0.2288, 0.9109, 0.2288, 0.9109, 0.2288, 0.9109, 0.2288, 0.9109, 0.2288, 0.9109, 0.2288, 0.9109, 0.2288, 0.8993, 0.2288, 0.9109, 0.2288, 0.9109, 0.2288, 0.8993, 0.2288, 0.8993, 0.2288, 0.8993, 0.2288, 0.8993, 0.2288, 0.8993, 0.8396, 0.3296, 0.8396, 0.3296, 0.8396, 0.3356, 0.8396, 0.3356, 0.2288, 0.9109, 0.2288, 0.8993, 0.2288, 0.8989, 0.2288, 0.9113, 0.2288, 0.8993, 0.2288, 0.9109, 0.2288, 0.9113, 0.2288, 0.8989, 0.2288, 0.9109, 0.2288, 0.9109, 0.2288, 0.9113, 0.2288, 0.9113, 0.2288, 0.8993, 0.2288, 0.8993, 0.2288, 0.8989, 0.2288, 0.8989, 0.2163, 0.8994, 0.2163, 0.8994, 0.2163, 0.8994, 0.2163, 0.8994, 0.2163, 0.9011, 0.2163, 0.8994, 0.2163, 0.8994, 0.2163, 0.9011, 0.2163, 0.9011, 0.2163, 0.9011, 0.2163, 0.9011, 0.2163, 0.9011, 0.2163, 0.8994, 0.2163, 0.9011, 0.2163, 0.9011, 0.2163, 0.8994, 0.2288, 0.9109, 0.2288, 0.8993, 0.2288, 0.8993, 0.2288, 0.9109, 0.2288, 0.9109, 0.2288, 0.9109, 0.2288, 0.9109, 0.2288, 0.9109, 0.2288, 0.9109, 0.2288, 0.9109, 0.2288, 0.9109, 0.2288, 0.9109, 0.2288, 0.9109, 0.2288, 0.9109, 0.2288, 0.9109, 0.2288, 0.9109, 0.2288, 0.9109, 0.2288, 0.9109, 0.2288, 0.9109, 0.2288, 0.9109, 0.2288, 0.9109, 0.2288, 0.9109, 0.2288, 0.9109, 0.2288, 0.9109])
me_plane_047.materials.append(mat_gradient)
me_plane_047.use_remesh_fix_poles = True
me_plane_047.use_remesh_preserve_attributes = False
me_plane_047.use_mirror_vertex_groups = False
me_plane_047.update()

# ---- objects
ob_building_024 = bpy.data.objects.new('Building.024', me_plane_047)

# ---- transforms, parenting, visibility, modifiers, constraints
ob_building_024.location = (0.0, -20.0, 0.0)
ob_building_024.lineart.crease_threshold = 0.0
_m = ob_building_024.modifiers.new('Auto Smooth', 'NODES')
_m.node_group = ng_auto_smooth
_gi = [s.identifier for s in ng_auto_smooth.interface.items_tree if s.item_type == 'SOCKET' and s.in_out == 'INPUT']
_m[_gi[1]] = 0.5236  # Angle

# ---- collection membership
col_collection.objects.link(ob_building_024)

# ---- scene / render settings (as saved in the file)
scene.frame_start = 1; scene.frame_end = 250; scene.frame_set(56)
scene.render.engine = 'BLENDER_EEVEE_NEXT'
scene.cycles.use_denoising = False
scene.cycles.samples = 128
scene.cycles.sampling_pattern = 'TABULATED_SOBOL'
scene.cycles.use_adaptive_sampling = False
scene.cycles.use_light_tree = False
scene.eevee.use_gtao = True
scene.view_settings.view_transform = 'Filmic'
bpy.context.view_layer.update()

# ---- added for rendering (the .blend has no active camera and no usable light): camera, sun
cam_auto = bpy.data.cameras.new('AutoCamera')
cam_auto.lens = 50.0
cam_auto.sensor_width = 36.0
cam_auto.clip_end = 1862.38
ob_auto_camera = bpy.data.objects.new('AutoCamera', cam_auto)
scene.collection.objects.link(ob_auto_camera)
ob_auto_camera.location = (177.979, -116.688, 116.174)
ob_auto_camera.rotation_euler = (1.09748, -7.21219e-08, 0.694738)
scene.camera = ob_auto_camera
light_auto_sun = bpy.data.lights.new('AutoSun', 'SUN')
light_auto_sun.energy = 3.0
light_auto_sun.angle = 0.0523599
ob_auto_sun = bpy.data.objects.new('AutoSun', light_auto_sun)
scene.collection.objects.link(ob_auto_sun)
ob_auto_sun.rotation_euler = (0.872665, 0.174533, 0.523599)
bpy.context.view_layer.update()
